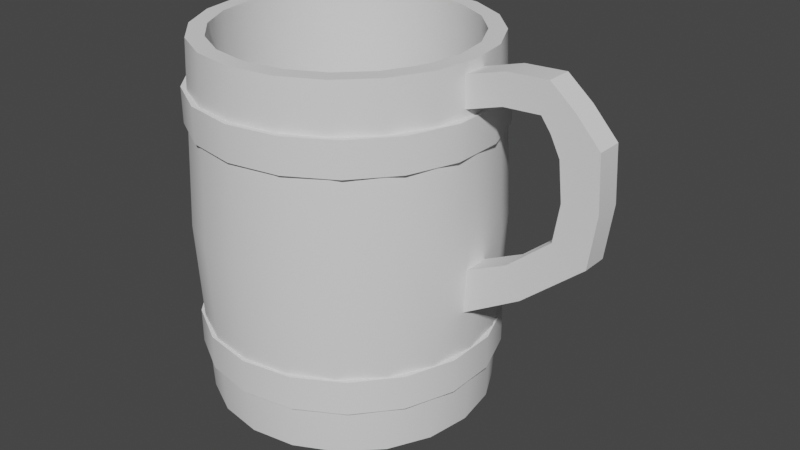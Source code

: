 # Source: Cup_1_1.blend  (saved by Blender 2.90.8; exported with 4.5.12 LTS)
import bpy
from mathutils import Matrix  # noqa: F401  (used for matrix-valued properties, if any)

bpy.ops.wm.read_factory_settings(use_empty=True)
scene = bpy.context.scene
scene.name = 'Scene'

# ---- collections
col_collection = bpy.data.collections.new('Collection'); scene.collection.children.link(col_collection)

# ---- node groups
ng_auto_smooth = bpy.data.node_groups.new('Auto Smooth', 'GeometryNodeTree')
_s = ng_auto_smooth.interface.new_socket(name='Geometry', in_out='OUTPUT', socket_type='NodeSocketGeometry')
_s = ng_auto_smooth.interface.new_socket(name='Geometry', in_out='INPUT', socket_type='NodeSocketGeometry')
_s = ng_auto_smooth.interface.new_socket(name='Angle', in_out='INPUT', socket_type='NodeSocketFloat')
_s.subtype = 'ANGLE'
_s.min_value = 0.0
_s.max_value = 3.142
ng_auto_smooth.is_modifier = True
_N = ng_auto_smooth.nodes; _L = ng_auto_smooth.links
n0 = _N.new('NodeGroupOutput'); n0.name = 'Group Output'; n0.location = (480, -100)
n1 = _N.new('NodeGroupInput'); n1.name = 'Group Input'; n1.location = (-420, -300)
n2 = _N.new('NodeGroupInput'); n2.name = 'Group Input.001'; n2.location = (-60, -100)
n3 = _N.new('GeometryNodeSetShadeSmooth'); n3.name = 'Set Shade Smooth'; n3.location = (120, -100)
n3.domain = 'EDGE'
n4 = _N.new('GeometryNodeSetShadeSmooth'); n4.name = 'Set Shade Smooth.001'; n4.location = (300, -100)
n5 = _N.new('GeometryNodeInputMeshEdgeAngle'); n5.name = 'Edge Angle'; n5.location = (-420, -220)
n6 = _N.new('GeometryNodeInputEdgeSmooth'); n6.name = 'Is Edge Smooth'; n6.location = (-60, -160)
n7 = _N.new('GeometryNodeInputShadeSmooth'); n7.name = 'Is Face Smooth'; n7.location = (-240, -340)
n8 = _N.new('FunctionNodeBooleanMath'); n8.name = 'Boolean Math'; n8.location = (-60, -220)
n9 = _N.new('FunctionNodeCompare'); n9.name = 'Compare'; n9.location = (-240, -180)
n9.operation = 'LESS_EQUAL'
_L.new(n5.outputs[0], n9.inputs[0])
_L.new(n4.outputs[0], n0.inputs[0])
_L.new(n1.outputs[1], n9.inputs[1])
_L.new(n9.outputs[0], n8.inputs[0])
_L.new(n7.outputs[0], n8.inputs[1])
_L.new(n2.outputs[0], n3.inputs[0])
_L.new(n6.outputs[0], n3.inputs[1])
_L.new(n3.outputs[0], n4.inputs[0])
_L.new(n8.outputs[0], n3.inputs[2])
n0.is_active_output = True

# ---- world
world_world = bpy.data.worlds.new('World'); scene.world = world_world
world_world.use_nodes = True; world_world.node_tree.nodes.clear()
_N = world_world.node_tree.nodes; _L = world_world.node_tree.links
n0 = _N.new('ShaderNodeOutputWorld'); n0.name = 'World Output'; n0.location = (300, 300)
n1 = _N.new('ShaderNodeBackground'); n1.name = 'Background'; n1.location = (10, 300)
n1.inputs[0].default_value = (0.05088, 0.05088, 0.05088, 1.0)
_L.new(n1.outputs[0], n0.inputs[0])
n0.is_active_output = True
world_world.color = (0.05088, 0.05088, 0.05088)
world_world.use_sun_shadow = False
world_world.sun_shadow_jitter_overblur = 0.0

# ---- meshes
me_cylinder = bpy.data.meshes.new('Cylinder')
me_cylinder.from_pydata([(7.797e-09, 0.9437, -1.195), (7.797e-09, 0.9437, 1.195), (0.2916, 0.8975, -1.195), (0.2916, 0.8975, 1.195), (0.5547, 0.7635, -1.195), (0.5547, 0.7635, 1.195), (0.7635, 0.5547, -1.195), (0.7635, 0.5547, 1.195), (0.8975, 0.2916, -1.195), (0.8975, 0.2916, 1.195), (0.9437, -2.432e-08, -1.195), (0.9437, -2.432e-08, 1.195), (0.8975, -0.2916, -1.195), (0.8975, -0.2916, 1.195), (0.7635, -0.5547, -1.195), (0.7635, -0.5547, 1.195), (0.5547, -0.7635, -1.195), (0.5547, -0.7635, 1.195), (0.2916, -0.8975, -1.195), (0.2916, -0.8975, 1.195), (-2.997e-07, -0.9437, -1.195), (-2.997e-07, -0.9437, 1.195), (-0.2916, -0.8975, -1.195), (-0.2916, -0.8975, 1.195), (-0.5547, -0.7635, -1.195), (-0.5547, -0.7635, 1.195), (-0.7635, -0.5547, -1.195), (-0.7635, -0.5547, 1.195), (-0.8975, -0.2916, -1.195), (-0.8975, -0.2916, 1.195), (-0.9437, 9.282e-07, -1.195), (-0.9437, 9.282e-07, 1.195), (-0.8975, 0.2916, -1.195), (-0.8975, 0.2916, 1.195), (-0.7635, 0.5547, -1.195), (-0.7635, 0.5547, 1.195), (-0.5547, 0.7635, -1.195), (-0.5547, 0.7635, 1.195), (-0.2916, 0.8975, -1.195), (-0.2916, 0.8975, 1.195), (0.0, 1.0, 0.0), (0.309, 0.9511, 0.0), (0.5878, 0.809, 0.0), (0.809, 0.5878, 0.0), (0.9511, 0.309, 0.0), (1.0, -4.371e-08, 0.0), (0.9511, -0.309, 0.0), (0.809, -0.5878, 0.0), (0.5878, -0.809, 0.0), (0.309, -0.9511, 0.0), (-3.258e-07, -1.0, 0.0), (-0.309, -0.9511, 0.0), (-0.5878, -0.809, 0.0), (-0.809, -0.5878, 0.0), (-0.9511, -0.309, 0.0), (-1.0, 9.656e-07, 0.0), (-0.9511, 0.309, 0.0), (-0.809, 0.5878, 0.0), (-0.5878, 0.809, 0.0), (-0.309, 0.9511, 0.0), (1.725e-08, 0.8303, 1.195), (0.2566, 0.7896, 1.195), (0.488, 0.6717, 1.195), (0.6717, 0.488, 1.195), (0.7896, 0.2566, 1.195), (0.8303, 1.551e-08, 1.195), (0.7896, -0.2566, 1.195), (0.6717, -0.488, 1.195), (0.488, -0.6717, 1.195), (0.2566, -0.7896, 1.195), (-2.533e-07, -0.8303, 1.195), (-0.2566, -0.7896, 1.195), (-0.488, -0.6717, 1.195), (-0.6717, -0.488, 1.195), (-0.7896, -0.2566, 1.195), (-0.8303, 8.535e-07, 1.195), (-0.7896, 0.2566, 1.195), (-0.6717, 0.488, 1.195), (-0.488, 0.6717, 1.195), (-0.2566, 0.7896, 1.195), (8.147e-08, 0.8303, -1.1), (0.2566, 0.7896, -1.1), (0.488, 0.6717, -1.1), (0.6717, 0.488, -1.1), (0.7896, 0.2566, -1.1), (0.8303, 1.551e-08, -1.1), (0.7896, -0.2566, -1.1), (0.6717, -0.488, -1.1), (0.488, -0.6717, -1.1), (0.2566, -0.7896, -1.1), (-1.891e-07, -0.8303, -1.1), (-0.2566, -0.7896, -1.1), (-0.488, -0.6717, -1.1), (-0.6717, -0.488, -1.1), (-0.7896, -0.2566, -1.1), (-0.8303, 8.535e-07, -1.1), (-0.7896, 0.2566, -1.1), (-0.6717, 0.488, -1.1), (-0.488, 0.6717, -1.1), (-0.2566, 0.7896, -1.1)], [], [(40, 1, 3, 41), (41, 3, 5, 42), (42, 5, 7, 43), (43, 7, 9, 44), (44, 9, 11, 45), (45, 11, 13, 46), (46, 13, 15, 47), (47, 15, 17, 48), (48, 17, 19, 49), (49, 19, 21, 50), (50, 21, 23, 51), (51, 23, 25, 52), (52, 25, 27, 53), (53, 27, 29, 54), (54, 29, 31, 55), (55, 31, 33, 56), (56, 33, 35, 57), (57, 35, 37, 58), (13, 11, 65, 66), (58, 37, 39, 59), (59, 39, 1, 40), (0, 2, 4, 6, 8, 10, 12, 14, 16, 18, 20, 22, 24, 26, 28, 30, 32, 34, 36, 38), (38, 59, 40, 0), (36, 58, 59, 38), (34, 57, 58, 36), (32, 56, 57, 34), (30, 55, 56, 32), (28, 54, 55, 30), (26, 53, 54, 28), (24, 52, 53, 26), (22, 51, 52, 24), (20, 50, 51, 22), (18, 49, 50, 20), (16, 48, 49, 18), (14, 47, 48, 16), (12, 46, 47, 14), (10, 45, 46, 12), (8, 44, 45, 10), (6, 43, 44, 8), (4, 42, 43, 6), (2, 41, 42, 4), (0, 40, 41, 2), (60, 79, 99, 80), (23, 21, 70, 71), (33, 31, 75, 76), (9, 7, 63, 64), (19, 17, 68, 69), (29, 27, 73, 74), (39, 37, 78, 79), (5, 3, 61, 62), (15, 13, 66, 67), (25, 23, 71, 72), (35, 33, 76, 77), (11, 9, 64, 65), (21, 19, 69, 70), (31, 29, 74, 75), (1, 39, 79, 60), (7, 5, 62, 63), (17, 15, 67, 68), (3, 1, 60, 61), (27, 25, 72, 73), (37, 35, 77, 78), (81, 80, 99, 98, 97, 96, 95, 94, 93, 92, 91, 90, 89, 88, 87, 86, 85, 84, 83, 82), (73, 72, 92, 93), (66, 65, 85, 86), (74, 73, 93, 94), (67, 66, 86, 87), (75, 74, 94, 95), (68, 67, 87, 88), (61, 60, 80, 81), (76, 75, 95, 96), (69, 68, 88, 89), (62, 61, 81, 82), (77, 76, 96, 97), (70, 69, 89, 90), (63, 62, 82, 83), (78, 77, 97, 98), (71, 70, 90, 91), (64, 63, 83, 84), (79, 78, 98, 99), (72, 71, 91, 92), (65, 64, 84, 85)])
me_cylinder.polygons.foreach_set('use_smooth', [True] * 82)
_uv = me_cylinder.uv_layers.new(name='UVMap')
_uv.uv.foreach_set('vector', [0.6256, 0.1889, 0.6244, 0.0, 0.665, 1.885e-08, 0.6687, 0.1889, 0.6687, 0.1889, 0.665, 1.885e-08, 0.6995, 1.885e-08, 0.7053, 0.1889, 0.0, 0.1889, 0.005754, 5.654e-08, 0.0403, 5.654e-08, 0.03661, 0.1889, 0.03661, 0.1889, 0.0403, 5.654e-08, 0.08091, 7.539e-08, 0.07964, 0.1889, 0.07964, 0.1889, 0.08091, 7.539e-08, 0.1236, 1.885e-08, 0.1249, 0.1889, 0.1249, 0.1889, 0.1236, 1.885e-08, 0.1642, 3.769e-08, 0.1679, 0.1889, 0.1679, 0.1889, 0.1642, 3.769e-08, 0.1988, 1.885e-08, 0.2045, 0.1889, 0.2045, 0.1889, 0.1988, 1.885e-08, 0.2239, 0.0, 0.2311, 0.1889, 0.6927, 0.5668, 0.6984, 0.3779, 0.733, 0.3779, 0.7293, 0.5668, 0.7293, 0.5668, 0.733, 0.3779, 0.7736, 0.3779, 0.7723, 0.5668, 0.7723, 0.5668, 0.7736, 0.3779, 0.8163, 0.3779, 0.8175, 0.5668, 0.8175, 0.5668, 0.8163, 0.3779, 0.8569, 0.3779, 0.8606, 0.5668, 0.2045, 0.5668, 0.1988, 0.7557, 0.1642, 0.7557, 0.1679, 0.5668, 0.1679, 0.5668, 0.1642, 0.7557, 0.1236, 0.7557, 0.1249, 0.5668, 0.1249, 0.5668, 0.1236, 0.7557, 0.08092, 0.7557, 0.07964, 0.5668, 0.07964, 0.5668, 0.08092, 0.7557, 0.0403, 0.7557, 0.03661, 0.5668, 0.03661, 0.5668, 0.0403, 0.7557, 0.005754, 0.7557, 0.0, 0.5668, 0.5007, 0.1889, 0.5065, 0.0, 0.5411, 1.885e-08, 0.5374, 0.1889, 0.2694, 0.2529, 0.2443, 0.2151, 0.2589, 0.207, 0.281, 0.2402, 0.5374, 0.1889, 0.5411, 1.885e-08, 0.5817, 1.885e-08, 0.5804, 0.1889, 0.5804, 0.1889, 0.5817, 1.885e-08, 0.6244, 0.0, 0.6256, 0.1889, 0.4279, 0.575, 0.3873, 0.5895, 0.3446, 0.5895, 0.304, 0.575, 0.2694, 0.5476, 0.2443, 0.5098, 0.2311, 0.4654, 0.2311, 0.4188, 0.2443, 0.3744, 0.2694, 0.3366, 0.304, 0.3092, 0.3446, 0.2947, 0.3873, 0.2947, 0.4279, 0.3092, 0.4625, 0.3366, 0.4876, 0.3744, 0.5007, 0.4188, 0.5007, 0.4654, 0.4876, 0.5098, 0.4625, 0.5476, 0.5817, 0.3779, 0.5804, 0.1889, 0.6256, 0.1889, 0.6244, 0.3779, 0.5411, 0.3779, 0.5374, 0.1889, 0.5804, 0.1889, 0.5817, 0.3779, 0.5065, 0.3779, 0.5007, 0.1889, 0.5374, 0.1889, 0.5411, 0.3779, 0.0403, 0.3779, 0.03661, 0.5668, 0.0, 0.5668, 0.005754, 0.3779, 0.08091, 0.3779, 0.07964, 0.5668, 0.03661, 0.5668, 0.0403, 0.3779, 0.1236, 0.3779, 0.1249, 0.5668, 0.07964, 0.5668, 0.08091, 0.3779, 0.1642, 0.3779, 0.1679, 0.5668, 0.1249, 0.5668, 0.1236, 0.3779, 0.1988, 0.3779, 0.2045, 0.5668, 0.1679, 0.5668, 0.1642, 0.3779, 0.8163, 0.7557, 0.8175, 0.5668, 0.8606, 0.5668, 0.8569, 0.7557, 0.7736, 0.7557, 0.7723, 0.5668, 0.8175, 0.5668, 0.8163, 0.7557, 0.733, 0.7557, 0.7293, 0.5668, 0.7723, 0.5668, 0.7736, 0.7557, 0.6984, 0.7557, 0.6927, 0.5668, 0.7293, 0.5668, 0.733, 0.7557, 0.1988, 0.3779, 0.2045, 0.1889, 0.2311, 0.1889, 0.2239, 0.3779, 0.1642, 0.3779, 0.1679, 0.1889, 0.2045, 0.1889, 0.1988, 0.3779, 0.1236, 0.3779, 0.1249, 0.1889, 0.1679, 0.1889, 0.1642, 0.3779, 0.08091, 0.3779, 0.07964, 0.1889, 0.1249, 0.1889, 0.1236, 0.3779, 0.0403, 0.3779, 0.03661, 0.1889, 0.07964, 0.1889, 0.08091, 0.3779, 0.005754, 0.3779, 0.0, 0.1889, 0.03661, 0.1889, 0.0403, 0.3779, 0.665, 0.3779, 0.6687, 0.1889, 0.7053, 0.1889, 0.6995, 0.3779, 0.6244, 0.3779, 0.6256, 0.1889, 0.6687, 0.1889, 0.665, 0.3779, 0.6044, 0.3779, 0.6402, 0.3779, 0.6402, 0.7407, 0.6044, 0.7407, 0.4625, 0.2529, 0.4279, 0.2803, 0.4205, 0.2643, 0.4508, 0.2402, 0.4625, 0.04186, 0.4876, 0.07963, 0.4729, 0.08777, 0.4508, 0.05455, 0.2311, 0.1707, 0.2311, 0.124, 0.2473, 0.1268, 0.2473, 0.1679, 0.3873, 0.2947, 0.3446, 0.2947, 0.3472, 0.277, 0.3847, 0.277, 0.5007, 0.124, 0.5007, 0.1707, 0.4845, 0.1679, 0.4845, 0.1268, 0.3446, 3.769e-08, 0.3873, 0.0, 0.3847, 0.01772, 0.3472, 0.01772, 0.2443, 0.07963, 0.2694, 0.04186, 0.281, 0.05455, 0.2589, 0.08777, 0.304, 0.2803, 0.2694, 0.2529, 0.281, 0.2402, 0.3114, 0.2643, 0.4876, 0.2151, 0.4625, 0.2529, 0.4508, 0.2402, 0.4729, 0.207, 0.4279, 0.01443, 0.4625, 0.04186, 0.4508, 0.05455, 0.4205, 0.03041, 0.2443, 0.2151, 0.2311, 0.1707, 0.2473, 0.1679, 0.2589, 0.207, 0.4279, 0.2803, 0.3873, 0.2947, 0.3847, 0.277, 0.4205, 0.2643, 0.4876, 0.07963, 0.5007, 0.124, 0.4845, 0.1268, 0.4729, 0.08777, 0.304, 0.01443, 0.3446, 3.769e-08, 0.3472, 0.01772, 0.3114, 0.03041, 0.2311, 0.124, 0.2443, 0.07963, 0.2589, 0.08777, 0.2473, 0.1268, 0.3446, 0.2947, 0.304, 0.2803, 0.3114, 0.2643, 0.3472, 0.277, 0.2694, 0.04186, 0.304, 0.01443, 0.3114, 0.03041, 0.281, 0.05455, 0.5007, 0.1707, 0.4876, 0.2151, 0.4729, 0.207, 0.4845, 0.1679, 0.3873, 0.0, 0.4279, 0.01443, 0.4205, 0.03041, 0.3847, 0.01772, 0.5553, 1.0, 0.5195, 0.9873, 0.4891, 0.9632, 0.4671, 0.9299, 0.4554, 0.8909, 0.4554, 0.8498, 0.4671, 0.8108, 0.4891, 0.7775, 0.5195, 0.7534, 0.5553, 0.7407, 0.5928, 0.7407, 0.6286, 0.7534, 0.659, 0.7775, 0.681, 0.8108, 0.6927, 0.8498, 0.6927, 0.8909, 0.681, 0.9299, 0.659, 0.9632, 0.6286, 0.9873, 0.5928, 1.0, 0.2615, 0.9523, 0.2311, 0.9523, 0.2311, 0.5895, 0.2615, 0.5895, 0.891, 0.3779, 0.9267, 0.3779, 0.9267, 0.7407, 0.891, 0.7407, 0.2973, 0.9523, 0.2615, 0.9523, 0.2615, 0.5895, 0.2973, 0.5895, 0.8606, 0.3779, 0.891, 0.3779, 0.891, 0.7407, 0.8606, 0.7407, 0.3348, 0.9523, 0.2973, 0.9523, 0.2973, 0.5895, 0.3348, 0.5895, 0.7357, 0.3628, 0.7053, 0.3628, 0.7053, 1.885e-08, 0.7357, 0.0, 0.5669, 0.3779, 0.6044, 0.3779, 0.6044, 0.7407, 0.5669, 0.7407, 0.3706, 0.9523, 0.3348, 0.9523, 0.3348, 0.5895, 0.3706, 0.5895, 0.7714, 0.3628, 0.7357, 0.3628, 0.7357, 0.0, 0.7714, 0.0, 0.5311, 0.3779, 0.5669, 0.3779, 0.5669, 0.7407, 0.5311, 0.7407, 0.4009, 0.9523, 0.3706, 0.9523, 0.3706, 0.5895, 0.4009, 0.5895, 0.809, 0.3628, 0.7714, 0.3628, 0.7714, 0.0, 0.809, 0.0, 0.5007, 0.3779, 0.5311, 0.3779, 0.5311, 0.7407, 0.5007, 0.7407, 0.6706, 0.3779, 0.6927, 0.3779, 0.6927, 0.7407, 0.6706, 0.7407, 0.8447, 0.3628, 0.809, 0.3628, 0.809, 0.0, 0.8447, 0.0, 0.9643, 0.3779, 1.0, 0.3779, 1.0, 0.7407, 0.9643, 0.7407, 0.6402, 0.3779, 0.6706, 0.3779, 0.6706, 0.7407, 0.6402, 0.7407, 0.8751, 0.3628, 0.8447, 0.3628, 0.8447, 0.0, 0.8751, 0.0, 0.9267, 0.3779, 0.9643, 0.3779, 0.9643, 0.7407, 0.9267, 0.7407])
me_cylinder.use_remesh_fix_poles = True
me_cylinder.use_remesh_preserve_attributes = False
me_cylinder.use_mirror_vertex_groups = False
me_cylinder.update()
me_cylinder_001 = bpy.data.meshes.new('Cylinder.001')
me_cylinder_001.from_pydata([(-1.206e-10, 0.9919, 0.6514), (-1.206e-10, 0.9919, 0.8803), (0.3393, 0.9321, 0.6514), (0.3393, 0.9321, 0.8803), (0.6376, 0.7598, 0.6514), (0.6376, 0.7598, 0.8803), (0.859, 0.496, 0.6514), (0.859, 0.496, 0.8803), (0.9768, 0.1722, 0.6514), (0.9768, 0.1722, 0.8803), (0.9768, -0.1722, 0.6514), (0.9768, -0.1722, 0.8803), (0.859, -0.496, 0.6514), (0.859, -0.496, 0.8803), (0.6376, -0.7598, 0.6514), (0.6376, -0.7598, 0.8803), (0.3393, -0.9321, 0.6514), (0.3393, -0.9321, 0.8803), (1.497e-07, -0.9919, 0.6514), (1.497e-07, -0.9919, 0.8803), (-0.3393, -0.9321, 0.6514), (-0.3393, -0.9321, 0.8803), (-0.6376, -0.7598, 0.6514), (-0.6376, -0.7598, 0.8803), (-0.859, -0.496, 0.6514), (-0.859, -0.496, 0.8803), (-0.9768, -0.1722, 0.6514), (-0.9768, -0.1722, 0.8803), (-0.9768, 0.1722, 0.6514), (-0.9768, 0.1722, 0.8803), (-0.859, 0.496, 0.6514), (-0.859, 0.496, 0.8803), (-0.6376, 0.7598, 0.6514), (-0.6376, 0.7598, 0.8803), (-0.3393, 0.9321, 0.6514), (-0.3393, 0.9321, 0.8803), (-1.206e-10, 0.9919, -0.6514), (-1.206e-10, 0.9919, -0.8803), (0.3393, 0.9321, -0.6514), (0.3393, 0.9321, -0.8803), (0.6376, 0.7598, -0.6514), (0.6376, 0.7598, -0.8803), (0.859, 0.496, -0.6514), (0.859, 0.496, -0.8803), (0.9768, 0.1722, -0.6514), (0.9768, 0.1722, -0.8803), (0.9768, -0.1722, -0.6514), (0.9768, -0.1722, -0.8803), (0.859, -0.496, -0.6514), (0.859, -0.496, -0.8803), (0.6376, -0.7598, -0.6514), (0.6376, -0.7598, -0.8803), (0.3393, -0.9321, -0.6514), (0.3393, -0.9321, -0.8803), (1.497e-07, -0.9919, -0.6514), (1.497e-07, -0.9919, -0.8803), (-0.3393, -0.9321, -0.6514), (-0.3393, -0.9321, -0.8803), (-0.6376, -0.7598, -0.6514), (-0.6376, -0.7598, -0.8803), (-0.859, -0.496, -0.6514), (-0.859, -0.496, -0.8803), (-0.9768, -0.1722, -0.6514), (-0.9768, -0.1722, -0.8803), (-0.9768, 0.1722, -0.6514), (-0.9768, 0.1722, -0.8803), (-0.859, 0.496, -0.6514), (-0.859, 0.496, -0.8803), (-0.6376, 0.7598, -0.6514), (-0.6376, 0.7598, -0.8803), (-0.3393, 0.9321, -0.6514), (-0.3393, 0.9321, -0.8803), (0.5634, -0.7755, 0.8803), (0.5698, -0.7842, 0.6514), (-0.9116, -0.2962, 0.8803), (-0.9219, -0.2995, 0.6514), (-0.7755, -0.5634, 0.8803), (-0.7842, -0.5698, 0.6514), (-0.5634, -0.7755, 0.8803), (-0.5698, -0.7842, 0.6514), (0.9586, -2.943e-08, 0.8803), (0.9693, -3.314e-08, 0.6514), (-0.2962, -0.9116, 0.8803), (-0.2995, -0.9219, 0.6514), (-0.2962, 0.9116, 0.8803), (-0.2995, 0.9219, 0.6514), (0.5634, 0.7755, 0.8803), (0.5698, 0.7842, 0.6514), (-3.066e-07, -0.9586, 0.8803), (-3.116e-07, -0.9693, 0.6514), (-0.5634, 0.7755, 0.8803), (-0.5698, 0.7842, 0.6514), (-0.9116, 0.2962, 0.8803), (-0.9219, 0.2995, 0.6514), (5.743e-09, 0.9586, 0.8803), (4.25e-09, 0.9693, 0.6514), (0.9116, -0.2962, 0.8803), (0.9219, -0.2995, 0.6514), (0.2962, 0.9116, 0.8803), (0.2995, 0.9219, 0.6514), (0.7755, -0.5634, 0.8803), (0.7842, -0.5698, 0.6514), (0.2962, -0.9116, 0.8803), (0.2995, -0.9219, 0.6514), (-0.7755, 0.5634, 0.8803), (-0.7842, 0.5698, 0.6514), (-0.9586, 9.381e-07, 0.8803), (-0.9693, 9.452e-07, 0.6514), (0.9116, 0.2962, 0.8803), (0.9219, 0.2995, 0.6514), (0.7755, 0.5634, 0.8803), (0.7842, 0.5698, 0.6514), (-0.2995, 0.9219, -0.6514), (-0.2962, 0.9116, -0.8803), (-0.7842, 0.5698, -0.6514), (-0.7755, 0.5634, -0.8803), (0.9219, 0.2995, -0.6514), (0.9116, 0.2962, -0.8803), (0.7842, 0.5698, -0.6514), (0.7755, 0.5634, -0.8803), (0.9693, -3.314e-08, -0.6514), (0.9586, -2.943e-08, -0.8803), (-0.5698, 0.7842, -0.6514), (-0.5634, 0.7755, -0.8803), (0.5698, -0.7842, -0.6514), (0.5634, -0.7755, -0.8803), (-0.9219, -0.2995, -0.6514), (-0.9116, -0.2962, -0.8803), (0.2995, -0.9219, -0.6514), (0.2962, -0.9116, -0.8803), (0.5698, 0.7842, -0.6514), (0.5634, 0.7755, -0.8803), (4.25e-09, 0.9693, -0.6514), (5.743e-09, 0.9586, -0.8803), (0.2995, 0.9219, -0.6514), (0.2962, 0.9116, -0.8803), (-0.7842, -0.5698, -0.6514), (-0.7755, -0.5634, -0.8803), (-0.9693, 9.452e-07, -0.6514), (-0.9586, 9.381e-07, -0.8803), (-0.2995, -0.9219, -0.6514), (-0.2962, -0.9116, -0.8803), (0.7842, -0.5698, -0.6514), (0.7755, -0.5634, -0.8803), (-0.5698, -0.7842, -0.6514), (-0.5634, -0.7755, -0.8803), (0.9219, -0.2995, -0.6514), (0.9116, -0.2962, -0.8803), (-0.9219, 0.2995, -0.6514), (-0.9116, 0.2962, -0.8803), (-3.116e-07, -0.9693, -0.6514), (-3.066e-07, -0.9586, -0.8803)], [], [(0, 1, 3, 2), (2, 3, 5, 4), (4, 5, 7, 6), (6, 7, 9, 8), (8, 9, 11, 10), (10, 11, 13, 12), (12, 13, 15, 14), (14, 15, 17, 16), (16, 17, 19, 18), (18, 19, 21, 20), (20, 21, 23, 22), (22, 23, 25, 24), (24, 25, 27, 26), (26, 27, 29, 28), (28, 29, 31, 30), (30, 31, 33, 32), (3, 1, 35, 33, 31, 29, 106, 92, 104, 90, 84, 94, 98, 86, 110, 108, 80, 9, 7, 5), (32, 33, 35, 34), (34, 35, 1, 0), (0, 2, 4, 6, 8, 10, 81, 109, 111, 87, 99, 95, 85, 91, 105, 93, 107, 28, 30, 32, 34), (36, 38, 39, 37), (38, 40, 41, 39), (40, 42, 43, 41), (42, 44, 45, 43), (44, 46, 47, 45), (46, 48, 49, 47), (48, 50, 51, 49), (50, 52, 53, 51), (52, 54, 55, 53), (54, 56, 57, 55), (56, 58, 59, 57), (58, 60, 61, 59), (60, 62, 63, 61), (62, 64, 65, 63), (64, 66, 67, 65), (66, 68, 69, 67), (39, 41, 43, 45, 121, 117, 119, 131, 135, 133, 113, 123, 115, 149, 139, 65, 67, 69, 71, 37), (68, 70, 71, 69), (70, 36, 37, 71), (36, 70, 68, 66, 64, 138, 148, 114, 122, 112, 132, 134, 130, 118, 116, 120, 46, 44, 42, 40, 38), (103, 102, 72, 73), (125, 124, 142, 143), (129, 128, 124, 125), (79, 78, 82, 83), (83, 82, 88, 89), (123, 122, 114, 115), (101, 100, 96, 97), (73, 72, 100, 101), (81, 80, 108, 109), (151, 150, 128, 129), (105, 104, 92, 93), (65, 139, 127, 137, 145, 141, 151, 129, 125, 143, 147, 121, 45, 47, 49, 51, 53, 55, 57, 59, 61, 63), (149, 148, 138, 139), (93, 92, 106, 107), (141, 140, 150, 151), (109, 108, 110, 111), (46, 120, 146, 142, 124, 128, 150, 140, 144, 136, 126, 138, 64, 62, 60, 58, 56, 54, 52, 50, 48), (111, 110, 86, 87), (77, 76, 78, 79), (127, 126, 136, 137), (115, 114, 148, 149), (145, 144, 140, 141), (143, 142, 146, 147), (117, 116, 118, 119), (75, 74, 76, 77), (85, 84, 90, 91), (99, 98, 94, 95), (97, 96, 80, 81), (113, 112, 122, 123), (9, 80, 96, 100, 72, 102, 88, 82, 78, 76, 74, 106, 29, 27, 25, 23, 21, 19, 17, 15, 13, 11), (135, 134, 132, 133), (89, 88, 102, 103), (28, 107, 75, 77, 79, 83, 89, 103, 73, 101, 97, 81, 10, 12, 14, 16, 18, 20, 22, 24, 26), (91, 90, 104, 105), (121, 120, 116, 117), (137, 136, 144, 145), (133, 132, 112, 113), (87, 86, 98, 99), (107, 106, 74, 75), (139, 138, 126, 127), (131, 130, 134, 135), (119, 118, 130, 131), (95, 94, 84, 85), (147, 146, 120, 121)])
me_cylinder_001.polygons.foreach_set('use_smooth', [True] * 84)
_uv = me_cylinder_001.uv_layers.new(name='UVMap')
_uv.uv.foreach_set('vector', [0.7735, 0.2466, 0.8188, 0.2466, 0.8188, 0.2998, 0.7735, 0.2998, 0.9547, 0.5, 1.0, 0.5, 1.0, 0.5546, 0.9547, 0.5546, 0.9547, 0.5546, 1.0, 0.5546, 1.0, 0.6198, 0.9547, 0.6198, 0.9547, 0.6198, 1.0, 0.6198, 1.0, 0.6877, 0.9547, 0.6877, 0.9547, 0.6877, 1.0, 0.6877, 1.0, 0.75, 0.9547, 0.75, 0.8641, 0.5995, 0.8188, 0.5995, 0.8188, 0.5486, 0.8641, 0.5486, 0.8641, 0.5486, 0.8188, 0.5486, 0.8188, 0.4854, 0.8641, 0.4854, 0.8641, 0.4854, 0.8188, 0.4854, 0.8188, 0.4174, 0.8641, 0.4174, 0.8641, 0.4174, 0.8188, 0.4174, 0.8188, 0.353, 0.8641, 0.353, 0.8641, 0.353, 0.8188, 0.353, 0.8188, 0.2998, 0.8641, 0.2998, 0.9547, 0.75, 1.0, 0.75, 1.0, 0.8046, 0.9547, 0.8046, 0.9547, 0.8046, 1.0, 0.8046, 1.0, 0.8698, 0.9547, 0.8698, 0.9547, 0.8698, 1.0, 0.8698, 1.0, 0.9377, 0.9547, 0.9377, 0.9547, 0.9377, 1.0, 0.9377, 1.0, 1.0, 0.9547, 1.0, 0.7735, 0.0, 0.8188, 0.0, 0.8188, 0.0509, 0.7735, 0.0509, 0.7735, 0.0509, 0.8188, 0.0509, 0.8188, 0.1141, 0.7735, 0.1141, 0.41, 0.685, 0.3867, 0.6211, 0.3867, 0.5532, 0.41, 0.4893, 0.4539, 0.4372, 0.5129, 0.4032, 0.5471, 0.4009, 0.491, 0.4202, 0.4436, 0.4558, 0.4095, 0.5042, 0.3922, 0.5608, 0.3932, 0.62, 0.4126, 0.676, 0.4483, 0.7232, 0.4969, 0.7572, 0.5537, 0.7745, 0.613, 0.7734, 0.5801, 0.7829, 0.5129, 0.7711, 0.4539, 0.7371, 0.7735, 0.1141, 0.8188, 0.1141, 0.8188, 0.1821, 0.7735, 0.1821, 0.7735, 0.1821, 0.8188, 0.1821, 0.8188, 0.2466, 0.7735, 0.2466, 0.3867, 0.1617, 0.3867, 0.2297, 0.3634, 0.2936, 0.3196, 0.3456, 0.2605, 0.3796, 0.1934, 0.3914, 0.2267, 0.3841, 0.2834, 0.3646, 0.3314, 0.3286, 0.3658, 0.2796, 0.3834, 0.2223, 0.3823, 0.1625, 0.3628, 0.1059, 0.3267, 0.05813, 0.2775, 0.02381, 0.2201, 0.006315, 0.16, 0.007359, 0.1934, 0.0, 0.2605, 0.0118, 0.3196, 0.04579, 0.3634, 0.09786, 0.8188, 0.5463, 0.8188, 0.5995, 0.7735, 0.5995, 0.7735, 0.5463, 0.9547, 0.25, 0.9547, 0.1954, 1.0, 0.1954, 1.0, 0.25, 0.9547, 0.1954, 0.9547, 0.1302, 1.0, 0.1302, 1.0, 0.1954, 0.9547, 0.1302, 0.9547, 0.06233, 1.0, 0.06233, 1.0, 0.1302, 0.9547, 0.06233, 0.9547, 2.352e-08, 1.0, 0.0, 1.0, 0.06233, 0.8188, 0.2998, 0.8188, 0.2489, 0.8641, 0.2489, 0.8641, 0.2998, 0.8188, 0.2489, 0.8188, 0.1856, 0.8641, 0.1856, 0.8641, 0.2489, 0.8188, 0.1856, 0.8188, 0.1177, 0.8641, 0.1177, 0.8641, 0.1856, 0.8188, 0.1177, 0.8188, 0.0532, 0.8641, 0.0532, 0.8641, 0.1177, 0.8188, 0.0532, 0.8188, 0.0, 0.8641, 0.0, 0.8641, 0.0532, 1.0, 0.25, 1.0, 0.3046, 0.9547, 0.3046, 0.9547, 0.25, 1.0, 0.3046, 1.0, 0.3698, 0.9547, 0.3698, 0.9547, 0.3046, 1.0, 0.3698, 1.0, 0.4377, 0.9547, 0.4377, 0.9547, 0.3698, 1.0, 0.4377, 1.0, 0.5, 0.9547, 0.5, 0.9547, 0.4377, 0.8188, 0.2998, 0.8188, 0.3507, 0.7735, 0.3507, 0.7735, 0.2998, 0.8188, 0.3507, 0.8188, 0.4139, 0.7735, 0.4139, 0.7735, 0.3507, 0.3867, 0.1617, 0.41, 0.09786, 0.4539, 0.04579, 0.5129, 0.0118, 0.5471, 0.009453, 0.491, 0.02872, 0.4436, 0.06433, 0.4095, 0.1128, 0.3922, 0.1694, 0.3932, 0.2286, 0.4126, 0.2845, 0.4483, 0.3318, 0.4969, 0.3657, 0.5537, 0.383, 0.613, 0.382, 0.5801, 0.3914, 0.5129, 0.3796, 0.4539, 0.3456, 0.41, 0.2936, 0.3867, 0.2297, 0.8188, 0.4139, 0.8188, 0.4818, 0.7735, 0.4818, 0.7735, 0.4139, 0.8188, 0.4818, 0.8188, 0.5463, 0.7735, 0.5463, 0.7735, 0.4818, 0.0, 0.6211, 1.18e-08, 0.5532, 0.02332, 0.4893, 0.06715, 0.4372, 0.1262, 0.4032, 0.16, 0.3988, 0.1033, 0.4183, 0.05534, 0.4543, 0.0209, 0.5033, 0.003352, 0.5605, 0.0044, 0.6204, 0.02394, 0.677, 0.06007, 0.7247, 0.1092, 0.7591, 0.1667, 0.7766, 0.2267, 0.7755, 0.2605, 0.7711, 0.1934, 0.7829, 0.1262, 0.7711, 0.06715, 0.7371, 0.02332, 0.685, 0.8188, 0.766, 0.7735, 0.7656, 0.7735, 0.7065, 0.8188, 0.7062, 0.8641, 0.7065, 0.8188, 0.7062, 0.8188, 0.6488, 0.8641, 0.6497, 0.8641, 0.7656, 0.8188, 0.766, 0.8188, 0.7062, 0.8641, 0.7065, 0.9094, 0.587, 0.8641, 0.5881, 0.8641, 0.5424, 0.9094, 0.5408, 0.8188, 0.8699, 0.7735, 0.8684, 0.7735, 0.8214, 0.8188, 0.8224, 0.9094, 0.3774, 0.8641, 0.3771, 0.8641, 0.3197, 0.9094, 0.3206, 0.8188, 0.6488, 0.7735, 0.6497, 0.7735, 0.601, 0.8188, 0.5995, 0.8188, 0.7062, 0.7735, 0.7065, 0.7735, 0.6497, 0.8188, 0.6488, 0.9547, 0.2195, 0.9094, 0.2187, 0.9094, 0.1614, 0.9547, 0.1616, 0.8641, 0.8214, 0.8188, 0.8224, 0.8188, 0.766, 0.8641, 0.7656, 0.9094, 0.04931, 0.8641, 0.05023, 0.8641, 0.001464, 0.9094, 0.0, 0.5801, 0.3914, 0.613, 0.382, 0.6692, 0.3627, 0.7166, 0.3271, 0.7506, 0.2786, 0.768, 0.222, 0.767, 0.1629, 0.7476, 0.1069, 0.7119, 0.05966, 0.6633, 0.02572, 0.6065, 0.008421, 0.5471, 0.009453, 0.5129, 0.0118, 0.5801, 0.0, 0.6472, 0.0118, 0.7063, 0.04579, 0.7501, 0.09786, 0.7735, 0.1617, 0.7735, 0.2297, 0.7501, 0.2936, 0.7063, 0.3456, 0.6472, 0.3796, 0.9094, 0.2714, 0.9547, 0.27, 0.9547, 0.3205, 0.9094, 0.3213, 0.9094, 0.8108, 0.8641, 0.8094, 0.8641, 0.7595, 0.9094, 0.7603, 0.8641, 0.8684, 0.8188, 0.8699, 0.8188, 0.8224, 0.8641, 0.8214, 0.9547, 0.1616, 0.9094, 0.1614, 0.9094, 0.1023, 0.9547, 0.1019, 0.2605, 0.7711, 0.2267, 0.7755, 0.2834, 0.756, 0.3314, 0.72, 0.3658, 0.671, 0.3834, 0.6138, 0.3823, 0.5539, 0.3628, 0.4974, 0.3267, 0.4496, 0.2775, 0.4152, 0.2201, 0.3978, 0.16, 0.3988, 0.1262, 0.4032, 0.1934, 0.3914, 0.2605, 0.4032, 0.3196, 0.4372, 0.3634, 0.4893, 0.3867, 0.5532, 0.3867, 0.6211, 0.3634, 0.685, 0.3196, 0.7371, 0.9547, 0.1019, 0.9094, 0.1023, 0.9094, 0.04726, 0.9547, 0.04618, 0.9094, 0.6427, 0.8641, 0.6431, 0.8641, 0.5881, 0.9094, 0.587, 0.9094, 0.3786, 0.9547, 0.3784, 0.9547, 0.4381, 0.9094, 0.4377, 0.9094, 0.3206, 0.8641, 0.3197, 0.8641, 0.2704, 0.9094, 0.2719, 0.9094, 0.4927, 0.9547, 0.4938, 0.9547, 0.54, 0.9094, 0.5384, 0.8641, 0.6497, 0.8188, 0.6488, 0.8188, 0.5995, 0.8641, 0.601, 0.9094, 0.6486, 0.9547, 0.6484, 0.9547, 0.7081, 0.9094, 0.7076, 0.9094, 0.7024, 0.8641, 0.7022, 0.8641, 0.6431, 0.9094, 0.6427, 0.9094, 0.1665, 0.8641, 0.1661, 0.8641, 0.107, 0.9094, 0.1067, 0.9094, 0.2704, 0.8641, 0.2689, 0.8641, 0.2219, 0.9094, 0.2229, 0.9547, 0.27, 0.9094, 0.2686, 0.9094, 0.2187, 0.9547, 0.2195, 0.9094, 0.4365, 0.8641, 0.4369, 0.8641, 0.3771, 0.9094, 0.3774, 0.5801, 0.7829, 0.613, 0.7734, 0.6692, 0.7542, 0.7166, 0.7185, 0.7506, 0.6701, 0.768, 0.6135, 0.767, 0.5543, 0.7476, 0.4984, 0.7119, 0.4511, 0.6633, 0.4172, 0.6065, 0.3999, 0.5471, 0.4009, 0.5129, 0.4032, 0.5801, 0.3914, 0.6472, 0.4032, 0.7063, 0.4372, 0.7501, 0.4893, 0.7735, 0.5532, 0.7735, 0.6211, 0.7501, 0.685, 0.7063, 0.7371, 0.6472, 0.7711, 0.9094, 0.5393, 0.8641, 0.5408, 0.8641, 0.4933, 0.9094, 0.4923, 0.8188, 0.8224, 0.7735, 0.8214, 0.7735, 0.7656, 0.8188, 0.766, 0.1934, 0.0, 0.16, 0.007359, 0.1033, 0.02684, 0.05534, 0.06285, 0.0209, 0.1119, 0.003352, 0.1691, 0.0044, 0.2289, 0.02394, 0.2855, 0.06007, 0.3333, 0.1092, 0.3676, 0.1667, 0.3851, 0.2267, 0.3841, 0.1934, 0.3914, 0.1262, 0.3796, 0.06715, 0.3456, 0.02332, 0.2936, 0.0, 0.2297, 1.18e-08, 0.1617, 0.02332, 0.09786, 0.06715, 0.04579, 0.1262, 0.0118, 0.9094, 0.1067, 0.8641, 0.107, 0.8641, 0.05023, 0.9094, 0.04931, 0.9094, 0.5913, 0.9547, 0.5904, 0.9547, 0.6484, 0.9094, 0.6486, 0.9094, 0.4377, 0.9547, 0.4381, 0.9547, 0.4938, 0.9094, 0.4927, 0.9094, 0.4923, 0.8641, 0.4933, 0.8641, 0.4369, 0.9094, 0.4365, 0.9547, 0.04618, 0.9094, 0.04726, 0.9094, 0.001592, 0.9547, 0.0, 0.9094, 0.7603, 0.8641, 0.7595, 0.8641, 0.7022, 0.9094, 0.7024, 0.9094, 0.3213, 0.9547, 0.3205, 0.9547, 0.3784, 0.9094, 0.3786, 0.9094, 0.7627, 0.9547, 0.7638, 0.9547, 0.81, 0.9094, 0.8084, 0.9094, 0.7076, 0.9547, 0.7081, 0.9547, 0.7638, 0.9094, 0.7627, 0.9094, 0.2229, 0.8641, 0.2219, 0.8641, 0.1661, 0.9094, 0.1665, 0.9094, 0.5414, 0.9547, 0.54, 0.9547, 0.5904, 0.9094, 0.5913])
me_cylinder_001.use_remesh_fix_poles = True
me_cylinder_001.use_remesh_preserve_attributes = False
me_cylinder_001.use_mirror_vertex_groups = False
me_cylinder_001.update()
me_cube_001 = bpy.data.meshes.new('Cube.001')
me_cube_001.from_pydata([(0.9587, -0.08603, -0.3667), (0.9724, -0.08603, -0.0696), (0.9587, 0.08603, -0.3667), (0.9724, 0.08603, -0.0696), (1.772, -0.08603, 0.2169), (1.55, -0.08603, 0.3087), (1.772, 0.08603, 0.2169), (1.55, 0.08603, 0.3087), (1.799, -0.08603, 0.9053), (1.562, -0.08603, 0.8028), (1.799, 0.08603, 0.9053), (1.562, 0.08603, 0.8028), (1.473, -0.08603, 1.217), (1.434, -0.08603, 1.016), (1.473, 0.08603, 1.217), (1.434, 0.08603, 1.016), (0.9359, -0.08603, 1.127), (0.9504, -0.08603, 0.9288), (0.9359, 0.08603, 1.127), (0.9504, 0.08603, 0.9288), (1.365, 0.08603, -0.1278), (1.261, 0.08603, 0.06663), (1.365, -0.08603, -0.1278), (1.261, -0.08603, 0.06663), (1.819, -0.08603, 0.5611), (1.589, -0.08603, 0.5557), (1.819, 0.08603, 0.5611), (1.589, 0.08603, 0.5557), (1.636, -0.08603, 1.081), (1.498, -0.08603, 0.9288), (1.636, 0.08603, 1.081), (1.498, 0.08603, 0.9288), (1.192, -0.08603, 1.003), (1.192, 0.08603, 1.003), (1.204, 0.08603, 1.203), (1.204, -0.08603, 1.203)], [], [(0, 1, 3, 2), (20, 21, 7, 6), (25, 24, 8, 9), (22, 23, 1, 0), (20, 6, 4, 22), (21, 3, 1, 23), (29, 28, 12, 13), (24, 26, 10, 8), (27, 25, 9, 11), (26, 27, 11, 10), (33, 32, 17, 19), (28, 30, 14, 12), (31, 29, 13, 15), (30, 31, 15, 14), (18, 19, 17, 16), (34, 33, 19, 18), (32, 35, 16, 17), (35, 34, 18, 16), (7, 21, 23, 5), (2, 20, 22, 0), (4, 5, 23, 22), (2, 3, 21, 20), (6, 7, 27, 26), (7, 5, 25, 27), (4, 6, 26, 24), (5, 4, 24, 25), (10, 11, 31, 30), (11, 9, 29, 31), (8, 10, 30, 28), (9, 8, 28, 29), (12, 14, 34, 35), (13, 12, 35, 32), (14, 15, 33, 34), (15, 13, 32, 33)])
me_cube_001.polygons.foreach_set('use_smooth', [True] * 34)
_uv = me_cube_001.uv_layers.new(name='UVMap')
_uv.uv.foreach_set('vector', [0.0822, 0.9016, 0.0822, 0.7666, 0.1644, 0.7666, 0.1644, 0.9016, 0.2218, 0.1131, 0.2701, 0.2085, 0.1303, 0.3241, 0.02497, 0.2778, 0.5276, 0.3227, 0.4178, 0.3218, 0.4248, 0.1542, 0.539, 0.2023, 0.6396, 0.6535, 0.6879, 0.5581, 0.8269, 0.6222, 0.8356, 0.7666, 0.8356, 0.7278, 0.8356, 0.4806, 0.9178, 0.4806, 0.9178, 0.7278, 1.0, 0.5176, 1.0, 0.6726, 0.9178, 0.6726, 0.9178, 0.5176, 0.5686, 0.1406, 0.5016, 0.06763, 0.5786, 0.0, 0.5984, 0.09776, 0.8356, 0.1682, 0.9178, 0.1682, 0.9178, 0.3351, 0.8356, 0.3351, 1.0, 0.2362, 0.9178, 0.2362, 0.9178, 0.1179, 1.0, 0.1179, 0.0, 0.4448, 0.1098, 0.4439, 0.1212, 0.5643, 0.006949, 0.6124, 0.0822, 0.8891, 0.0, 0.8891, 0.0, 0.7666, 0.0822, 0.7666, 0.8356, 0.4173, 0.9178, 0.4173, 0.9178, 0.4806, 0.8356, 0.4806, 1.0, 0.04997, 0.9178, 0.04997, 0.9178, 0.0, 1.0, 0.0, 0.08375, 0.699, 0.1508, 0.626, 0.1806, 0.6688, 0.1608, 0.7666, 0.2466, 0.7666, 0.2466, 0.8602, 0.1644, 0.8602, 0.1644, 0.7666, 0.2891, 0.7615, 0.2962, 0.6644, 0.4123, 0.6301, 0.4178, 0.7265, 0.714, 0.1022, 0.7069, 0.005149, 0.8356, 0.04009, 0.8301, 0.1365, 0.9178, 0.797, 1.0, 0.797, 1.0, 0.932, 0.9178, 0.932, 1.0, 0.3442, 1.0, 0.5176, 0.9178, 0.5176, 0.9178, 0.3442, 0.8356, 0.9552, 0.8356, 0.7278, 0.9178, 0.7278, 0.9178, 0.9552, 0.4428, 0.4888, 0.5481, 0.4425, 0.6879, 0.5581, 0.6396, 0.6535, 0.4178, 0.0, 0.4091, 0.1444, 0.2701, 0.2085, 0.2218, 0.1131, 0.02497, 0.2778, 0.1303, 0.3241, 0.1098, 0.4439, 0.0, 0.4448, 1.0, 0.3442, 0.9178, 0.3442, 0.9178, 0.2362, 1.0, 0.2362, 0.8356, 0.0, 0.9178, 0.0, 0.9178, 0.1682, 0.8356, 0.1682, 0.5481, 0.4425, 0.4428, 0.4888, 0.4178, 0.3218, 0.5276, 0.3227, 0.006949, 0.6124, 0.1212, 0.5643, 0.1508, 0.626, 0.08375, 0.699, 1.0, 0.1179, 0.9178, 0.1179, 0.9178, 0.04997, 1.0, 0.04997, 0.8356, 0.3351, 0.9178, 0.3351, 0.9178, 0.4173, 0.8356, 0.4173, 0.539, 0.2023, 0.4248, 0.1542, 0.5016, 0.06763, 0.5686, 0.1406, 0.9178, 0.6726, 1.0, 0.6726, 1.0, 0.797, 0.9178, 0.797, 0.5984, 0.09776, 0.5786, 0.0, 0.7069, 0.005149, 0.714, 0.1022, 0.1608, 0.7666, 0.1806, 0.6688, 0.2962, 0.6644, 0.2891, 0.7615, 0.0822, 1.0, 2.847e-08, 1.0, 0.0, 0.8891, 0.0822, 0.8891])
me_cube_001.use_remesh_fix_poles = True
me_cube_001.use_remesh_preserve_attributes = False
me_cube_001.use_mirror_vertex_groups = False
me_cube_001.update()

# ---- objects
ob_cup = bpy.data.objects.new('Cup', me_cylinder)
ob_cup_bands = bpy.data.objects.new('Cup_Bands', me_cylinder_001)
ob_cup_handle = bpy.data.objects.new('Cup_Handle', me_cube_001)

# ---- transforms, parenting, visibility, modifiers, constraints
ob_cup.location = (0.0, 0.0, 1.198)
ob_cup.lineart.crease_threshold = 0.0
_m = ob_cup.modifiers.new('Auto Smooth', 'NODES')
_m.node_group = ng_auto_smooth
_gi = [s.identifier for s in ng_auto_smooth.interface.items_tree if s.item_type == 'SOCKET' and s.in_out == 'INPUT']
_m[_gi[1]] = 0.5236  # Angle
ob_cup_bands.location = (0.0, 0.0, 1.198)
ob_cup_bands.lineart.crease_threshold = 0.0
_m = ob_cup_bands.modifiers.new('Auto Smooth', 'NODES')
_m.node_group = ng_auto_smooth
_gi = [s.identifier for s in ng_auto_smooth.interface.items_tree if s.item_type == 'SOCKET' and s.in_out == 'INPUT']
_m[_gi[1]] = 0.5236  # Angle
ob_cup_handle.location = (-0.006726, 0.0, 1.198)
ob_cup_handle.lineart.crease_threshold = 0.0
_m = ob_cup_handle.modifiers.new('Auto Smooth', 'NODES')
_m.node_group = ng_auto_smooth
_gi = [s.identifier for s in ng_auto_smooth.interface.items_tree if s.item_type == 'SOCKET' and s.in_out == 'INPUT']
_m[_gi[1]] = 0.5236  # Angle

# ---- collection membership
col_collection.objects.link(ob_cup)
col_collection.objects.link(ob_cup_bands)
col_collection.objects.link(ob_cup_handle)

# ---- scene / render settings (as saved in the file)
scene.frame_start = 1; scene.frame_end = 250; scene.frame_set(1)
scene.render.engine = 'BLENDER_EEVEE_NEXT'
scene.cycles.use_denoising = False
scene.cycles.samples = 128
scene.cycles.sampling_pattern = 'TABULATED_SOBOL'
scene.cycles.use_adaptive_sampling = False
scene.cycles.use_light_tree = False
scene.view_settings.view_transform = 'Filmic'
bpy.context.view_layer.update()

# ---- added for rendering (the .blend has no active camera and no usable light): camera, sun
cam_auto = bpy.data.cameras.new('AutoCamera')
cam_auto.lens = 50.0
cam_auto.sensor_width = 36.0
cam_auto.clip_end = 1000.0
ob_auto_camera = bpy.data.objects.new('AutoCamera', cam_auto)
scene.collection.objects.link(ob_auto_camera)
ob_auto_camera.location = (4.30212, -4.67505, 4.32558)
ob_auto_camera.rotation_euler = (1.09748, -7.21219e-08, 0.694738)
scene.camera = ob_auto_camera
light_auto_sun = bpy.data.lights.new('AutoSun', 'SUN')
light_auto_sun.energy = 3.0
light_auto_sun.angle = 0.0523599
ob_auto_sun = bpy.data.objects.new('AutoSun', light_auto_sun)
scene.collection.objects.link(ob_auto_sun)
ob_auto_sun.rotation_euler = (0.872665, 0.174533, 0.523599)
bpy.context.view_layer.update()
